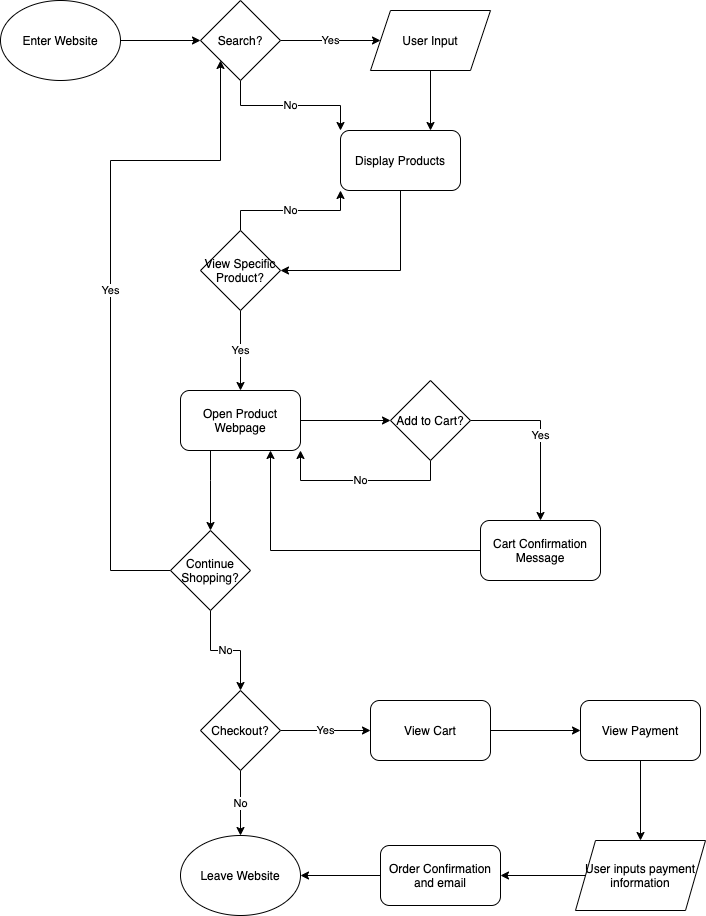

The diagram above was exported from draw.io. Its source (the exported page's mxGraphModel, read from the mxfile embedded in the PNG):
<mxGraphModel dx="611" dy="680" grid="1" gridSize="10" guides="1" tooltips="1" connect="1" arrows="1" fold="1" page="1" pageScale="1" pageWidth="850" pageHeight="1100" math="0" shadow="0">
  <root>
    <mxCell id="0" />
    <mxCell id="1" parent="0" />
    <mxCell id="35" value="" style="edgeStyle=orthogonalEdgeStyle;rounded=0;orthogonalLoop=1;jettySize=auto;html=1;exitX=0.5;exitY=1;exitDx=0;exitDy=0;entryX=1;entryY=0.5;entryDx=0;entryDy=0;" parent="1" source="4" target="34" edge="1">
      <mxGeometry relative="1" as="geometry" />
    </mxCell>
    <mxCell id="4" value="Display Products" style="rounded=1;whiteSpace=wrap;html=1;" parent="1" vertex="1">
      <mxGeometry x="360" y="140" width="120" height="60" as="geometry" />
    </mxCell>
    <mxCell id="14" value="No" style="edgeStyle=orthogonalEdgeStyle;rounded=0;orthogonalLoop=1;jettySize=auto;html=1;exitX=0.5;exitY=1;exitDx=0;exitDy=0;entryX=0;entryY=0;entryDx=0;entryDy=0;" parent="1" source="32" target="4" edge="1">
      <mxGeometry relative="1" as="geometry">
        <mxPoint x="250" y="70" as="sourcePoint" />
      </mxGeometry>
    </mxCell>
    <mxCell id="16" value="Yes" style="edgeStyle=none;rounded=0;orthogonalLoop=1;jettySize=auto;html=1;exitX=1;exitY=0.5;exitDx=0;exitDy=0;entryX=0;entryY=0.5;entryDx=0;entryDy=0;" parent="1" source="32" target="73" edge="1">
      <mxGeometry relative="1" as="geometry">
        <mxPoint x="310" y="40" as="sourcePoint" />
        <mxPoint x="390" y="50" as="targetPoint" />
      </mxGeometry>
    </mxCell>
    <mxCell id="21" value="" style="edgeStyle=orthogonalEdgeStyle;rounded=0;orthogonalLoop=1;jettySize=auto;html=1;entryX=0.75;entryY=0;entryDx=0;entryDy=0;exitX=0.5;exitY=1;exitDx=0;exitDy=0;" parent="1" source="73" target="4" edge="1">
      <mxGeometry relative="1" as="geometry">
        <mxPoint x="450" y="80" as="sourcePoint" />
        <mxPoint x="450" y="120" as="targetPoint" />
      </mxGeometry>
    </mxCell>
    <mxCell id="33" value="" style="edgeStyle=none;rounded=0;orthogonalLoop=1;jettySize=auto;html=1;" parent="1" source="31" target="32" edge="1">
      <mxGeometry relative="1" as="geometry" />
    </mxCell>
    <mxCell id="31" value="Enter Website" style="ellipse;whiteSpace=wrap;html=1;" parent="1" vertex="1">
      <mxGeometry x="20" y="10" width="120" height="80" as="geometry" />
    </mxCell>
    <mxCell id="32" value="Search?" style="rhombus;whiteSpace=wrap;html=1;" parent="1" vertex="1">
      <mxGeometry x="220" y="10" width="80" height="80" as="geometry" />
    </mxCell>
    <mxCell id="37" value="Yes" style="edgeStyle=none;rounded=0;orthogonalLoop=1;jettySize=auto;html=1;exitX=0.5;exitY=1;exitDx=0;exitDy=0;" parent="1" source="34" target="45" edge="1">
      <mxGeometry relative="1" as="geometry">
        <mxPoint x="390" y="320" as="targetPoint" />
      </mxGeometry>
    </mxCell>
    <mxCell id="40" value="No" style="edgeStyle=orthogonalEdgeStyle;rounded=0;orthogonalLoop=1;jettySize=auto;html=1;entryX=0;entryY=1;entryDx=0;entryDy=0;exitX=0.5;exitY=0;exitDx=0;exitDy=0;" parent="1" source="34" target="4" edge="1">
      <mxGeometry relative="1" as="geometry">
        <mxPoint x="250" y="420" as="targetPoint" />
      </mxGeometry>
    </mxCell>
    <mxCell id="34" value="View Specific Product?" style="rhombus;whiteSpace=wrap;html=1;" parent="1" vertex="1">
      <mxGeometry x="220" y="240" width="80" height="80" as="geometry" />
    </mxCell>
    <mxCell id="44" value="Yes" style="edgeStyle=orthogonalEdgeStyle;rounded=0;orthogonalLoop=1;jettySize=auto;html=1;" parent="1" source="42" target="43" edge="1">
      <mxGeometry relative="1" as="geometry" />
    </mxCell>
    <mxCell id="50" value="No" style="edgeStyle=orthogonalEdgeStyle;rounded=0;orthogonalLoop=1;jettySize=auto;html=1;exitX=0.5;exitY=1;exitDx=0;exitDy=0;entryX=1;entryY=1;entryDx=0;entryDy=0;" parent="1" source="42" target="45" edge="1">
      <mxGeometry relative="1" as="geometry">
        <mxPoint x="330" y="470" as="targetPoint" />
      </mxGeometry>
    </mxCell>
    <mxCell id="42" value="Add to Cart?" style="rhombus;whiteSpace=wrap;html=1;" parent="1" vertex="1">
      <mxGeometry x="410" y="390" width="80" height="80" as="geometry" />
    </mxCell>
    <mxCell id="49" style="edgeStyle=orthogonalEdgeStyle;rounded=0;orthogonalLoop=1;jettySize=auto;html=1;exitX=0;exitY=0.5;exitDx=0;exitDy=0;entryX=0.75;entryY=1;entryDx=0;entryDy=0;" parent="1" source="43" target="45" edge="1">
      <mxGeometry relative="1" as="geometry">
        <Array as="points">
          <mxPoint x="290" y="560" />
        </Array>
      </mxGeometry>
    </mxCell>
    <mxCell id="43" value="Cart Confirmation Message" style="rounded=1;whiteSpace=wrap;html=1;" parent="1" vertex="1">
      <mxGeometry x="500" y="530" width="120" height="60" as="geometry" />
    </mxCell>
    <mxCell id="47" value="" style="edgeStyle=none;rounded=0;orthogonalLoop=1;jettySize=auto;html=1;" parent="1" source="45" target="42" edge="1">
      <mxGeometry relative="1" as="geometry" />
    </mxCell>
    <mxCell id="54" value="" style="edgeStyle=orthogonalEdgeStyle;rounded=0;orthogonalLoop=1;jettySize=auto;html=1;exitX=0.25;exitY=1;exitDx=0;exitDy=0;" parent="1" source="45" target="53" edge="1">
      <mxGeometry relative="1" as="geometry">
        <Array as="points">
          <mxPoint x="230" y="490" />
          <mxPoint x="230" y="490" />
        </Array>
      </mxGeometry>
    </mxCell>
    <mxCell id="45" value="Open Product Webpage" style="rounded=1;whiteSpace=wrap;html=1;" parent="1" vertex="1">
      <mxGeometry x="200" y="400" width="120" height="60" as="geometry" />
    </mxCell>
    <mxCell id="58" value="Yes" style="edgeStyle=orthogonalEdgeStyle;rounded=0;orthogonalLoop=1;jettySize=auto;html=1;exitX=0;exitY=0.5;exitDx=0;exitDy=0;entryX=0;entryY=1;entryDx=0;entryDy=0;" parent="1" source="53" target="32" edge="1">
      <mxGeometry relative="1" as="geometry">
        <Array as="points">
          <mxPoint x="130" y="580" />
          <mxPoint x="130" y="170" />
          <mxPoint x="240" y="170" />
        </Array>
      </mxGeometry>
    </mxCell>
    <mxCell id="60" value="No" style="edgeStyle=orthogonalEdgeStyle;rounded=0;orthogonalLoop=1;jettySize=auto;html=1;entryX=0.5;entryY=0;entryDx=0;entryDy=0;" parent="1" source="53" target="61" edge="1">
      <mxGeometry relative="1" as="geometry">
        <mxPoint x="260" y="710" as="targetPoint" />
      </mxGeometry>
    </mxCell>
    <mxCell id="53" value="Continue Shopping?" style="rhombus;whiteSpace=wrap;html=1;" parent="1" vertex="1">
      <mxGeometry x="190" y="540" width="80" height="80" as="geometry" />
    </mxCell>
    <mxCell id="63" value="No" style="edgeStyle=orthogonalEdgeStyle;rounded=0;orthogonalLoop=1;jettySize=auto;html=1;" parent="1" source="61" target="62" edge="1">
      <mxGeometry relative="1" as="geometry" />
    </mxCell>
    <mxCell id="65" value="Yes" style="edgeStyle=orthogonalEdgeStyle;rounded=0;orthogonalLoop=1;jettySize=auto;html=1;" parent="1" source="61" target="64" edge="1">
      <mxGeometry relative="1" as="geometry" />
    </mxCell>
    <mxCell id="61" value="Checkout?" style="rhombus;whiteSpace=wrap;html=1;" parent="1" vertex="1">
      <mxGeometry x="220" y="700" width="80" height="80" as="geometry" />
    </mxCell>
    <mxCell id="62" value="Leave Website" style="ellipse;whiteSpace=wrap;html=1;" parent="1" vertex="1">
      <mxGeometry x="200" y="845" width="120" height="80" as="geometry" />
    </mxCell>
    <mxCell id="67" value="" style="edgeStyle=orthogonalEdgeStyle;rounded=0;orthogonalLoop=1;jettySize=auto;html=1;" parent="1" source="64" target="66" edge="1">
      <mxGeometry relative="1" as="geometry" />
    </mxCell>
    <mxCell id="64" value="View Cart" style="rounded=1;whiteSpace=wrap;html=1;" parent="1" vertex="1">
      <mxGeometry x="390" y="710" width="120" height="60" as="geometry" />
    </mxCell>
    <mxCell id="69" value="" style="edgeStyle=orthogonalEdgeStyle;rounded=0;orthogonalLoop=1;jettySize=auto;html=1;" parent="1" source="66" target="68" edge="1">
      <mxGeometry relative="1" as="geometry" />
    </mxCell>
    <mxCell id="66" value="View Payment" style="rounded=1;whiteSpace=wrap;html=1;" parent="1" vertex="1">
      <mxGeometry x="600" y="710" width="120" height="60" as="geometry" />
    </mxCell>
    <mxCell id="71" value="" style="edgeStyle=orthogonalEdgeStyle;rounded=0;orthogonalLoop=1;jettySize=auto;html=1;" parent="1" source="68" target="70" edge="1">
      <mxGeometry relative="1" as="geometry" />
    </mxCell>
    <mxCell id="68" value="User inputs payment information" style="shape=parallelogram;perimeter=parallelogramPerimeter;whiteSpace=wrap;html=1;fixedSize=1;" parent="1" vertex="1">
      <mxGeometry x="595" y="850" width="130" height="70" as="geometry" />
    </mxCell>
    <mxCell id="72" value="" style="edgeStyle=orthogonalEdgeStyle;rounded=0;orthogonalLoop=1;jettySize=auto;html=1;" parent="1" source="70" target="62" edge="1">
      <mxGeometry relative="1" as="geometry" />
    </mxCell>
    <mxCell id="70" value="Order Confirmation and email" style="rounded=1;whiteSpace=wrap;html=1;" parent="1" vertex="1">
      <mxGeometry x="400" y="855" width="120" height="60" as="geometry" />
    </mxCell>
    <mxCell id="73" value="User Input" style="shape=parallelogram;perimeter=parallelogramPerimeter;whiteSpace=wrap;html=1;fixedSize=1;" parent="1" vertex="1">
      <mxGeometry x="390" y="20" width="120" height="60" as="geometry" />
    </mxCell>
  </root>
</mxGraphModel>